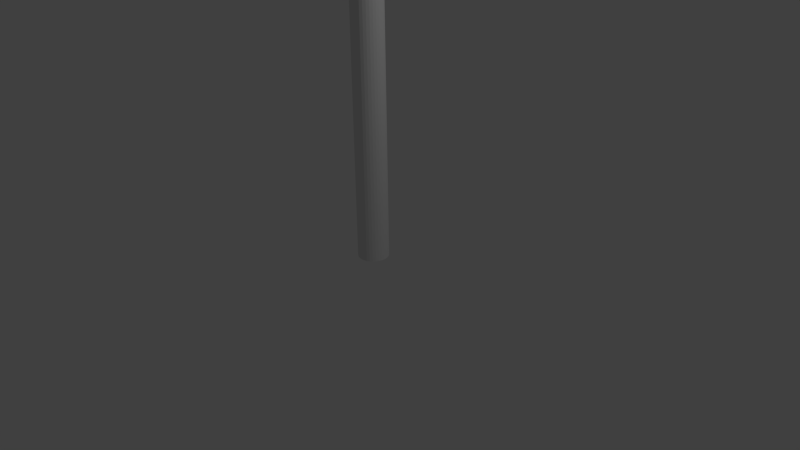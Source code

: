 # Source: test.blend  (saved by Blender 2.69.0; exported with 4.5.12 LTS)
import bpy
from mathutils import Matrix  # noqa: F401  (used for matrix-valued properties, if any)

bpy.ops.wm.read_factory_settings(use_empty=True)
scene = bpy.context.scene
scene.name = 'Scene'

# ---- collections
col_collection_1 = bpy.data.collections.new('Collection 1'); scene.collection.children.link(col_collection_1)

# ---- world
world_world = bpy.data.worlds.new('World'); scene.world = world_world
world_world.color = (0.05088, 0.05088, 0.05088)
world_world.use_sun_shadow = False
world_world.sun_shadow_jitter_overblur = 0.0
world_world.cycles.sampling_method = 'MANUAL'
world_world.cycles.sample_map_resolution = 256

# ---- cameras
cam_camera = bpy.data.cameras.new('Camera')
cam_camera.clip_end = 100.0
cam_camera.lens = 35.0
cam_camera.sensor_width = 32.0
cam_camera.sensor_height = 18.0
cam_camera.ortho_scale = 7.314
cam_camera.dof.focus_distance = 0.0
cam_camera.dof.aperture_fstop = 128.0

# ---- lights
light_lamp = bpy.data.lights.new('Lamp', 'POINT')
light_lamp.transmission_factor = 0.0
light_lamp.cutoff_distance = 30.0
light_lamp.energy = 100.0
light_lamp.shadow_buffer_clip_start = 1.001
light_lamp.shadow_soft_size = 0.1
light_lamp.shadow_maximum_resolution = 0.006
light_lamp.use_absolute_resolution = True
light_lamp.cycles.use_multiple_importance_sampling = False

# ---- meshes
me_cylinder = bpy.data.meshes.new('Cylinder')
me_cylinder.from_pydata([(4.284e-08, 0.2, 0.0), (4.284e-08, 0.2, 6.0), (0.03902, 0.1962, 0.0), (0.03902, 0.1962, 6.0), (0.07654, 0.1848, 0.0), (0.07654, 0.1848, 6.0), (0.1111, 0.1663, 0.0), (0.1111, 0.1663, 6.0), (0.1414, 0.1414, 0.0), (0.1414, 0.1414, 6.0), (0.1663, 0.1111, 0.0), (0.1663, 0.1111, 6.0), (0.1848, 0.07654, 0.0), (0.1848, 0.07654, 6.0), (0.1962, 0.03902, 0.0), (0.1962, 0.03902, 6.0), (0.2, 2.699e-07, 0.0), (0.2, 2.699e-07, 6.0), (0.1962, -0.03902, 0.0), (0.1962, -0.03902, 6.0), (0.1848, -0.07654, 0.0), (0.1848, -0.07654, 6.0), (0.1663, -0.1111, 0.0), (0.1663, -0.1111, 6.0), (0.1414, -0.1414, 0.0), (0.1414, -0.1414, 6.0), (0.1111, -0.1663, 0.0), (0.1111, -0.1663, 6.0), (0.07654, -0.1848, 0.0), (0.07654, -0.1848, 6.0), (0.03902, -0.1962, 0.0), (0.03902, -0.1962, 6.0), (-2.233e-08, -0.2, 0.0), (-2.233e-08, -0.2, 6.0), (-0.03902, -0.1962, 0.0), (-0.03902, -0.1962, 6.0), (-0.07654, -0.1848, 0.0), (-0.07654, -0.1848, 6.0), (-0.1111, -0.1663, 0.0), (-0.1111, -0.1663, 6.0), (-0.1414, -0.1414, 0.0), (-0.1414, -0.1414, 6.0), (-0.1663, -0.1111, 0.0), (-0.1663, -0.1111, 6.0), (-0.1848, -0.07654, 0.0), (-0.1848, -0.07654, 6.0), (-0.1962, -0.03902, 0.0), (-0.1962, -0.03902, 6.0), (-0.2, 4.479e-07, 0.0), (-0.2, 4.479e-07, 6.0), (-0.1962, 0.03902, 0.0), (-0.1962, 0.03902, 6.0), (-0.1848, 0.07654, 0.0), (-0.1848, 0.07654, 6.0), (-0.1663, 0.1111, 0.0), (-0.1663, 0.1111, 6.0), (-0.1414, 0.1414, 0.0), (-0.1414, 0.1414, 6.0), (-0.1111, 0.1663, 0.0), (-0.1111, 0.1663, 6.0), (-0.07654, 0.1848, 0.0), (-0.07654, 0.1848, 6.0), (-0.03902, 0.1962, 0.0), (-0.03902, 0.1962, 6.0), (4.284e-08, 0.2, 1.0), (4.284e-08, 0.2, 2.0), (4.284e-08, 0.2, 3.0), (4.284e-08, 0.2, 4.0), (4.284e-08, 0.2, 5.0), (0.03902, 0.1962, 5.0), (0.03902, 0.1962, 4.0), (0.03902, 0.1962, 3.0), (0.03902, 0.1962, 2.0), (0.03902, 0.1962, 1.0), (0.07654, 0.1848, 5.0), (0.07654, 0.1848, 4.0), (0.07654, 0.1848, 3.0), (0.07654, 0.1848, 2.0), (0.07654, 0.1848, 1.0), (0.1111, 0.1663, 5.0), (0.1111, 0.1663, 4.0), (0.1111, 0.1663, 3.0), (0.1111, 0.1663, 2.0), (0.1111, 0.1663, 1.0), (0.1414, 0.1414, 5.0), (0.1414, 0.1414, 4.0), (0.1414, 0.1414, 3.0), (0.1414, 0.1414, 2.0), (0.1414, 0.1414, 1.0), (0.1663, 0.1111, 5.0), (0.1663, 0.1111, 4.0), (0.1663, 0.1111, 3.0), (0.1663, 0.1111, 2.0), (0.1663, 0.1111, 1.0), (0.1848, 0.07654, 5.0), (0.1848, 0.07654, 4.0), (0.1848, 0.07654, 3.0), (0.1848, 0.07654, 2.0), (0.1848, 0.07654, 1.0), (0.1962, 0.03902, 5.0), (0.1962, 0.03902, 4.0), (0.1962, 0.03902, 3.0), (0.1962, 0.03902, 2.0), (0.1962, 0.03902, 1.0), (0.2, 2.699e-07, 5.0), (0.2, 2.699e-07, 4.0), (0.2, 2.699e-07, 3.0), (0.2, 2.699e-07, 2.0), (0.2, 2.699e-07, 1.0), (0.1962, -0.03902, 5.0), (0.1962, -0.03902, 4.0), (0.1962, -0.03902, 3.0), (0.1962, -0.03902, 2.0), (0.1962, -0.03902, 1.0), (0.1848, -0.07654, 5.0), (0.1848, -0.07654, 4.0), (0.1848, -0.07654, 3.0), (0.1848, -0.07654, 2.0), (0.1848, -0.07654, 1.0), (0.1663, -0.1111, 5.0), (0.1663, -0.1111, 4.0), (0.1663, -0.1111, 3.0), (0.1663, -0.1111, 2.0), (0.1663, -0.1111, 1.0), (0.1414, -0.1414, 5.0), (0.1414, -0.1414, 4.0), (0.1414, -0.1414, 3.0), (0.1414, -0.1414, 2.0), (0.1414, -0.1414, 1.0), (0.1111, -0.1663, 5.0), (0.1111, -0.1663, 4.0), (0.1111, -0.1663, 3.0), (0.1111, -0.1663, 2.0), (0.1111, -0.1663, 1.0), (0.07654, -0.1848, 5.0), (0.07654, -0.1848, 4.0), (0.07654, -0.1848, 3.0), (0.07654, -0.1848, 2.0), (0.07654, -0.1848, 1.0), (0.03902, -0.1962, 5.0), (0.03902, -0.1962, 4.0), (0.03902, -0.1962, 3.0), (0.03902, -0.1962, 2.0), (0.03902, -0.1962, 1.0), (-2.233e-08, -0.2, 5.0), (-2.233e-08, -0.2, 4.0), (-2.233e-08, -0.2, 3.0), (-2.233e-08, -0.2, 2.0), (-2.233e-08, -0.2, 1.0), (-0.03902, -0.1962, 5.0), (-0.03902, -0.1962, 4.0), (-0.03902, -0.1962, 3.0), (-0.03902, -0.1962, 2.0), (-0.03902, -0.1962, 1.0), (-0.07654, -0.1848, 5.0), (-0.07654, -0.1848, 4.0), (-0.07654, -0.1848, 3.0), (-0.07654, -0.1848, 2.0), (-0.07654, -0.1848, 1.0), (-0.1111, -0.1663, 5.0), (-0.1111, -0.1663, 4.0), (-0.1111, -0.1663, 3.0), (-0.1111, -0.1663, 2.0), (-0.1111, -0.1663, 1.0), (-0.1414, -0.1414, 5.0), (-0.1414, -0.1414, 4.0), (-0.1414, -0.1414, 3.0), (-0.1414, -0.1414, 2.0), (-0.1414, -0.1414, 1.0), (-0.1663, -0.1111, 5.0), (-0.1663, -0.1111, 4.0), (-0.1663, -0.1111, 3.0), (-0.1663, -0.1111, 2.0), (-0.1663, -0.1111, 1.0), (-0.1848, -0.07654, 5.0), (-0.1848, -0.07654, 4.0), (-0.1848, -0.07654, 3.0), (-0.1848, -0.07654, 2.0), (-0.1848, -0.07654, 1.0), (-0.1962, -0.03902, 5.0), (-0.1962, -0.03902, 4.0), (-0.1962, -0.03902, 3.0), (-0.1962, -0.03902, 2.0), (-0.1962, -0.03902, 1.0), (-0.2, 4.479e-07, 5.0), (-0.2, 4.479e-07, 4.0), (-0.2, 4.479e-07, 3.0), (-0.2, 4.479e-07, 2.0), (-0.2, 4.479e-07, 1.0), (-0.1962, 0.03902, 5.0), (-0.1962, 0.03902, 4.0), (-0.1962, 0.03902, 3.0), (-0.1962, 0.03902, 2.0), (-0.1962, 0.03902, 1.0), (-0.1848, 0.07654, 5.0), (-0.1848, 0.07654, 4.0), (-0.1848, 0.07654, 3.0), (-0.1848, 0.07654, 2.0), (-0.1848, 0.07654, 1.0), (-0.1663, 0.1111, 5.0), (-0.1663, 0.1111, 4.0), (-0.1663, 0.1111, 3.0), (-0.1663, 0.1111, 2.0), (-0.1663, 0.1111, 1.0), (-0.1414, 0.1414, 5.0), (-0.1414, 0.1414, 4.0), (-0.1414, 0.1414, 3.0), (-0.1414, 0.1414, 2.0), (-0.1414, 0.1414, 1.0), (-0.1111, 0.1663, 5.0), (-0.1111, 0.1663, 4.0), (-0.1111, 0.1663, 3.0), (-0.1111, 0.1663, 2.0), (-0.1111, 0.1663, 1.0), (-0.07654, 0.1848, 5.0), (-0.07654, 0.1848, 4.0), (-0.07654, 0.1848, 3.0), (-0.07654, 0.1848, 2.0), (-0.07654, 0.1848, 1.0), (-0.03902, 0.1962, 5.0), (-0.03902, 0.1962, 4.0), (-0.03902, 0.1962, 3.0), (-0.03902, 0.1962, 2.0), (-0.03902, 0.1962, 1.0)], [], [(68, 1, 3, 69), (69, 3, 5, 74), (74, 5, 7, 79), (79, 7, 9, 84), (84, 9, 11, 89), (89, 11, 13, 94), (94, 13, 15, 99), (99, 15, 17, 104), (104, 17, 19, 109), (109, 19, 21, 114), (114, 21, 23, 119), (119, 23, 25, 124), (124, 25, 27, 129), (129, 27, 29, 134), (134, 29, 31, 139), (139, 31, 33, 144), (144, 33, 35, 149), (149, 35, 37, 154), (154, 37, 39, 159), (159, 39, 41, 164), (164, 41, 43, 169), (169, 43, 45, 174), (174, 45, 47, 179), (179, 47, 49, 184), (184, 49, 51, 189), (189, 51, 53, 194), (194, 53, 55, 199), (199, 55, 57, 204), (204, 57, 59, 209), (209, 59, 61, 214), (3, 1, 63, 61, 59, 57, 55, 53, 51, 49, 47, 45, 43, 41, 39, 37, 35, 33, 31, 29, 27, 25, 23, 21, 19, 17, 15, 13, 11, 9, 7, 5), (219, 63, 1, 68), (214, 61, 63, 219), (0, 2, 4, 6, 8, 10, 12, 14, 16, 18, 20, 22, 24, 26, 28, 30, 32, 34, 36, 38, 40, 42, 44, 46, 48, 50, 52, 54, 56, 58, 60, 62), (0, 64, 73, 2), (64, 65, 72, 73), (65, 66, 71, 72), (66, 67, 70, 71), (67, 68, 69, 70), (2, 73, 78, 4), (73, 72, 77, 78), (72, 71, 76, 77), (71, 70, 75, 76), (70, 69, 74, 75), (4, 78, 83, 6), (78, 77, 82, 83), (77, 76, 81, 82), (76, 75, 80, 81), (75, 74, 79, 80), (6, 83, 88, 8), (83, 82, 87, 88), (82, 81, 86, 87), (81, 80, 85, 86), (80, 79, 84, 85), (8, 88, 93, 10), (88, 87, 92, 93), (87, 86, 91, 92), (86, 85, 90, 91), (85, 84, 89, 90), (10, 93, 98, 12), (93, 92, 97, 98), (92, 91, 96, 97), (91, 90, 95, 96), (90, 89, 94, 95), (12, 98, 103, 14), (98, 97, 102, 103), (97, 96, 101, 102), (96, 95, 100, 101), (95, 94, 99, 100), (14, 103, 108, 16), (103, 102, 107, 108), (102, 101, 106, 107), (101, 100, 105, 106), (100, 99, 104, 105), (16, 108, 113, 18), (108, 107, 112, 113), (107, 106, 111, 112), (106, 105, 110, 111), (105, 104, 109, 110), (18, 113, 118, 20), (113, 112, 117, 118), (112, 111, 116, 117), (111, 110, 115, 116), (110, 109, 114, 115), (20, 118, 123, 22), (118, 117, 122, 123), (117, 116, 121, 122), (116, 115, 120, 121), (115, 114, 119, 120), (22, 123, 128, 24), (123, 122, 127, 128), (122, 121, 126, 127), (121, 120, 125, 126), (120, 119, 124, 125), (24, 128, 133, 26), (128, 127, 132, 133), (127, 126, 131, 132), (126, 125, 130, 131), (125, 124, 129, 130), (26, 133, 138, 28), (133, 132, 137, 138), (132, 131, 136, 137), (131, 130, 135, 136), (130, 129, 134, 135), (28, 138, 143, 30), (138, 137, 142, 143), (137, 136, 141, 142), (136, 135, 140, 141), (135, 134, 139, 140), (30, 143, 148, 32), (143, 142, 147, 148), (142, 141, 146, 147), (141, 140, 145, 146), (140, 139, 144, 145), (32, 148, 153, 34), (148, 147, 152, 153), (147, 146, 151, 152), (146, 145, 150, 151), (145, 144, 149, 150), (34, 153, 158, 36), (153, 152, 157, 158), (152, 151, 156, 157), (151, 150, 155, 156), (150, 149, 154, 155), (36, 158, 163, 38), (158, 157, 162, 163), (157, 156, 161, 162), (156, 155, 160, 161), (155, 154, 159, 160), (38, 163, 168, 40), (163, 162, 167, 168), (162, 161, 166, 167), (161, 160, 165, 166), (160, 159, 164, 165), (40, 168, 173, 42), (168, 167, 172, 173), (167, 166, 171, 172), (166, 165, 170, 171), (165, 164, 169, 170), (42, 173, 178, 44), (173, 172, 177, 178), (172, 171, 176, 177), (171, 170, 175, 176), (170, 169, 174, 175), (44, 178, 183, 46), (178, 177, 182, 183), (177, 176, 181, 182), (176, 175, 180, 181), (175, 174, 179, 180), (46, 183, 188, 48), (183, 182, 187, 188), (182, 181, 186, 187), (181, 180, 185, 186), (180, 179, 184, 185), (48, 188, 193, 50), (188, 187, 192, 193), (187, 186, 191, 192), (186, 185, 190, 191), (185, 184, 189, 190), (50, 193, 198, 52), (193, 192, 197, 198), (192, 191, 196, 197), (191, 190, 195, 196), (190, 189, 194, 195), (52, 198, 203, 54), (198, 197, 202, 203), (197, 196, 201, 202), (196, 195, 200, 201), (195, 194, 199, 200), (54, 203, 208, 56), (203, 202, 207, 208), (202, 201, 206, 207), (201, 200, 205, 206), (200, 199, 204, 205), (56, 208, 213, 58), (208, 207, 212, 213), (207, 206, 211, 212), (206, 205, 210, 211), (205, 204, 209, 210), (58, 213, 218, 60), (213, 212, 217, 218), (212, 211, 216, 217), (211, 210, 215, 216), (210, 209, 214, 215), (62, 223, 64, 0), (223, 222, 65, 64), (222, 221, 66, 65), (221, 220, 67, 66), (220, 219, 68, 67), (60, 218, 223, 62), (218, 217, 222, 223), (217, 216, 221, 222), (216, 215, 220, 221), (215, 214, 219, 220)])
_uv = me_cylinder.uv_layers.new(name='UVMap')
_uv.uv.foreach_set('vector', [0.1244, 0.8331, 0.1243, 0.9999, 0.1178, 0.9999, 0.1178, 0.8331, 0.1178, 0.8331, 0.1178, 0.9999, 0.1112, 0.9999, 0.1113, 0.8331, 0.1113, 0.8331, 0.1112, 0.9999, 0.1047, 0.9999, 0.1047, 0.8331, 0.1047, 0.8331, 0.1047, 0.9999, 0.09817, 0.9999, 0.09819, 0.8331, 0.09819, 0.8331, 0.09817, 0.9999, 0.09163, 0.9999, 0.09166, 0.8331, 0.09166, 0.8331, 0.09163, 0.9999, 0.08508, 0.9999, 0.08512, 0.8331, 0.08512, 0.8331, 0.08508, 0.9999, 0.07854, 0.9999, 0.07858, 0.8331, 0.07858, 0.8331, 0.07854, 0.9999, 0.072, 0.9999, 0.07204, 0.8331, 0.07204, 0.8331, 0.072, 0.9999, 0.06546, 0.9999, 0.0655, 0.8331, 0.0655, 0.8331, 0.06546, 0.9999, 0.05892, 0.9999, 0.05896, 0.8331, 0.05896, 0.8331, 0.05892, 0.9999, 0.05238, 0.9999, 0.05242, 0.8331, 0.05242, 0.8331, 0.05238, 0.9999, 0.04584, 0.9999, 0.04588, 0.8331, 0.04588, 0.8331, 0.04584, 0.9999, 0.0393, 0.9999, 0.03934, 0.8331, 0.03934, 0.8331, 0.0393, 0.9999, 0.03276, 0.9999, 0.03281, 0.8331, 0.03281, 0.8331, 0.03276, 0.9999, 0.02622, 0.9999, 0.02627, 0.8331, 0.02627, 0.8331, 0.02622, 0.9999, 0.01968, 0.9999, 0.01973, 0.8331, 0.01973, 0.8331, 0.01968, 0.9999, 0.01314, 0.9999, 0.01319, 0.8331, 0.01319, 0.8331, 0.01314, 0.9999, 0.006599, 0.9999, 0.006651, 0.8331, 0.006651, 0.8331, 0.006599, 0.9999, 5.901e-05, 0.9999, 0.0001119, 0.8331, 0.2094, 0.8331, 0.2094, 0.9999, 0.2028, 0.9999, 0.2028, 0.8331, 0.2028, 0.8331, 0.2028, 0.9999, 0.1963, 0.9999, 0.1963, 0.8331, 0.1963, 0.8331, 0.1963, 0.9999, 0.1897, 0.9999, 0.1897, 0.8331, 0.1897, 0.8331, 0.1897, 0.9999, 0.1832, 0.9999, 0.1832, 0.8331, 0.1832, 0.8331, 0.1832, 0.9999, 0.1767, 0.9999, 0.1767, 0.8331, 0.1767, 0.8331, 0.1767, 0.9999, 0.1701, 0.9999, 0.1701, 0.8331, 0.1701, 0.8331, 0.1701, 0.9999, 0.1636, 0.9999, 0.1636, 0.8331, 0.1636, 0.8331, 0.1636, 0.9999, 0.157, 0.9999, 0.157, 0.8331, 0.157, 0.8331, 0.157, 0.9999, 0.1505, 0.9999, 0.1505, 0.8331, 0.1505, 0.8331, 0.1505, 0.9999, 0.144, 0.9999, 0.144, 0.8331, 0.144, 0.8331, 0.144, 0.9999, 0.1374, 0.9999, 0.1374, 0.8331, 0.2638, 0.07392, 0.2684, 0.07854, 0.272, 0.08397, 0.2745, 0.09001, 0.2758, 0.09641, 0.2758, 0.1029, 0.2745, 0.1094, 0.272, 0.1154, 0.2684, 0.1208, 0.2638, 0.1254, 0.2584, 0.1291, 0.2523, 0.1316, 0.2459, 0.1328, 0.2394, 0.1328, 0.233, 0.1316, 0.2269, 0.1291, 0.2215, 0.1254, 0.2169, 0.1208, 0.2133, 0.1154, 0.2108, 0.1094, 0.2095, 0.1029, 0.2095, 0.09641, 0.2108, 0.09001, 0.2133, 0.08397, 0.2169, 0.07854, 0.2215, 0.07392, 0.2269, 0.07029, 0.233, 0.06779, 0.2394, 0.06651, 0.2459, 0.06651, 0.2523, 0.06779, 0.2584, 0.07029, 0.1309, 0.8331, 0.1309, 0.9999, 0.1243, 0.9999, 0.1244, 0.8331, 0.1374, 0.8331, 0.1374, 0.9999, 0.1309, 0.9999, 0.1309, 0.8331, 0.272, 0.04894, 0.2684, 0.05437, 0.2638, 0.05899, 0.2584, 0.06262, 0.2523, 0.06512, 0.2459, 0.06639, 0.2394, 0.06639, 0.233, 0.06512, 0.2269, 0.06262, 0.2215, 0.05899, 0.2169, 0.05437, 0.2133, 0.04894, 0.2108, 0.0429, 0.2095, 0.03649, 0.2095, 0.02996, 0.2108, 0.02355, 0.2133, 0.01752, 0.2169, 0.01208, 0.2215, 0.007464, 0.2269, 0.003834, 0.233, 0.001334, 0.2394, 5.901e-05, 0.2459, 5.901e-05, 0.2523, 0.001334, 0.2584, 0.003834, 0.2638, 0.007464, 0.2684, 0.01208, 0.272, 0.01752, 0.2745, 0.02355, 0.2758, 0.02996, 0.2758, 0.03649, 0.2745, 0.0429, 0.1242, 7.624e-05, 0.1242, 0.1666, 0.1177, 0.1666, 0.1177, 7.739e-05, 0.1242, 0.1666, 0.1243, 0.3331, 0.1177, 0.3331, 0.1177, 0.1666, 0.1243, 0.3331, 0.1243, 0.4997, 0.1178, 0.4997, 0.1177, 0.3331, 0.1243, 0.4997, 0.1243, 0.6664, 0.1178, 0.6664, 0.1178, 0.4997, 0.1243, 0.6664, 0.1244, 0.8331, 0.1178, 0.8331, 0.1178, 0.6664, 0.1177, 7.739e-05, 0.1177, 0.1666, 0.1112, 0.1666, 0.1111, 7.851e-05, 0.1177, 0.1666, 0.1177, 0.3331, 0.1112, 0.3331, 0.1112, 0.1666, 0.1177, 0.3331, 0.1178, 0.4997, 0.1112, 0.4997, 0.1112, 0.3331, 0.1178, 0.4997, 0.1178, 0.6664, 0.1113, 0.6664, 0.1112, 0.4997, 0.1178, 0.6664, 0.1178, 0.8331, 0.1113, 0.8331, 0.1113, 0.6664, 0.1111, 7.851e-05, 0.1112, 0.1666, 0.1046, 0.1666, 0.1046, 7.962e-05, 0.1112, 0.1666, 0.1112, 0.3331, 0.1047, 0.3331, 0.1046, 0.1666, 0.1112, 0.3331, 0.1112, 0.4997, 0.1047, 0.4997, 0.1047, 0.3331, 0.1112, 0.4997, 0.1113, 0.6664, 0.1047, 0.6664, 0.1047, 0.4997, 0.1113, 0.6664, 0.1113, 0.8331, 0.1047, 0.8331, 0.1047, 0.6664, 0.1046, 7.962e-05, 0.1046, 0.1666, 0.09811, 0.1666, 0.09807, 8.069e-05, 0.1046, 0.1666, 0.1047, 0.3331, 0.09814, 0.3331, 0.09811, 0.1666, 0.1047, 0.3331, 0.1047, 0.4997, 0.09818, 0.4997, 0.09814, 0.3331, 0.1047, 0.4997, 0.1047, 0.6664, 0.0982, 0.6664, 0.09818, 0.4997, 0.1047, 0.6664, 0.1047, 0.8331, 0.09819, 0.8331, 0.0982, 0.6664, 0.09807, 8.069e-05, 0.09811, 0.1666, 0.09158, 0.1666, 0.09154, 8.177e-05, 0.09811, 0.1666, 0.09814, 0.3331, 0.09161, 0.3331, 0.09158, 0.1666, 0.09814, 0.3331, 0.09818, 0.4997, 0.09164, 0.4997, 0.09161, 0.3331, 0.09818, 0.4997, 0.0982, 0.6664, 0.09166, 0.6664, 0.09164, 0.4997, 0.0982, 0.6664, 0.09819, 0.8331, 0.09166, 0.8331, 0.09166, 0.6664, 0.09154, 8.177e-05, 0.09158, 0.1666, 0.08505, 0.1666, 0.08502, 8.284e-05, 0.09158, 0.1666, 0.09161, 0.3331, 0.08508, 0.3331, 0.08505, 0.1666, 0.09161, 0.3331, 0.09164, 0.4997, 0.08511, 0.4997, 0.08508, 0.3331, 0.09164, 0.4997, 0.09166, 0.6664, 0.08512, 0.6664, 0.08511, 0.4997, 0.09166, 0.6664, 0.09166, 0.8331, 0.08512, 0.8331, 0.08512, 0.6664, 0.08502, 8.284e-05, 0.08505, 0.1666, 0.07852, 0.1666, 0.07849, 8.388e-05, 0.08505, 0.1666, 0.08508, 0.3331, 0.07855, 0.3331, 0.07852, 0.1666, 0.08508, 0.3331, 0.08511, 0.4997, 0.07858, 0.4997, 0.07855, 0.3331, 0.08511, 0.4997, 0.08512, 0.6664, 0.07859, 0.6664, 0.07858, 0.4997, 0.08512, 0.6664, 0.08512, 0.8331, 0.07858, 0.8331, 0.07859, 0.6664, 0.07849, 8.388e-05, 0.07852, 0.1666, 0.07199, 0.1666, 0.07196, 8.491e-05, 0.07852, 0.1666, 0.07855, 0.3331, 0.07202, 0.3331, 0.07199, 0.1666, 0.07855, 0.3331, 0.07858, 0.4997, 0.07205, 0.4997, 0.07202, 0.3331, 0.07858, 0.4997, 0.07859, 0.6664, 0.07205, 0.6664, 0.07205, 0.4997, 0.07859, 0.6664, 0.07858, 0.8331, 0.07204, 0.8331, 0.07205, 0.6664, 0.07196, 8.491e-05, 0.07199, 0.1666, 0.06546, 0.1666, 0.06543, 8.59e-05, 0.07199, 0.1666, 0.07202, 0.3331, 0.06549, 0.3331, 0.06546, 0.1666, 0.07202, 0.3331, 0.07205, 0.4997, 0.06551, 0.4997, 0.06549, 0.3331, 0.07205, 0.4997, 0.07205, 0.6664, 0.06552, 0.6664, 0.06551, 0.4997, 0.07205, 0.6664, 0.07204, 0.8331, 0.0655, 0.8331, 0.06552, 0.6664, 0.06543, 8.59e-05, 0.06546, 0.1666, 0.05894, 0.1666, 0.05891, 8.69e-05, 0.06546, 0.1666, 0.06549, 0.3331, 0.05896, 0.3331, 0.05894, 0.1666, 0.06549, 0.3331, 0.06551, 0.4997, 0.05898, 0.4997, 0.05896, 0.3331, 0.06551, 0.4997, 0.06552, 0.6664, 0.05898, 0.6664, 0.05898, 0.4997, 0.06552, 0.6664, 0.0655, 0.8331, 0.05896, 0.8331, 0.05898, 0.6664, 0.05891, 8.69e-05, 0.05894, 0.1666, 0.05241, 0.1666, 0.05238, 8.789e-05, 0.05894, 0.1666, 0.05896, 0.3331, 0.05243, 0.3331, 0.05241, 0.1666, 0.05896, 0.3331, 0.05898, 0.4997, 0.05245, 0.4997, 0.05243, 0.3331, 0.05898, 0.4997, 0.05898, 0.6664, 0.05244, 0.6664, 0.05245, 0.4997, 0.05898, 0.6664, 0.05896, 0.8331, 0.05242, 0.8331, 0.05244, 0.6664, 0.05238, 8.789e-05, 0.05241, 0.1666, 0.04588, 0.1666, 0.04585, 8.885e-05, 0.05241, 0.1666, 0.05243, 0.3331, 0.0459, 0.3331, 0.04588, 0.1666, 0.05243, 0.3331, 0.05245, 0.4997, 0.04591, 0.4997, 0.0459, 0.3331, 0.05245, 0.4997, 0.05244, 0.6664, 0.04591, 0.6664, 0.04591, 0.4997, 0.05244, 0.6664, 0.05242, 0.8331, 0.04588, 0.8331, 0.04591, 0.6664, 0.04585, 8.885e-05, 0.04588, 0.1666, 0.03935, 0.1666, 0.03932, 8.984e-05, 0.04588, 0.1666, 0.0459, 0.3331, 0.03937, 0.3331, 0.03935, 0.1666, 0.0459, 0.3331, 0.04591, 0.4997, 0.03938, 0.4997, 0.03937, 0.3331, 0.04591, 0.4997, 0.04591, 0.6664, 0.03937, 0.6664, 0.03938, 0.4997, 0.04591, 0.6664, 0.04588, 0.8331, 0.03934, 0.8331, 0.03937, 0.6664, 0.03932, 8.984e-05, 0.03935, 0.1666, 0.03282, 0.1666, 0.0328, 9.08e-05, 0.03935, 0.1666, 0.03937, 0.3331, 0.03284, 0.3331, 0.03282, 0.1666, 0.03937, 0.3331, 0.03938, 0.4997, 0.03285, 0.4997, 0.03284, 0.3331, 0.03938, 0.4997, 0.03937, 0.6664, 0.03284, 0.6664, 0.03285, 0.4997, 0.03937, 0.6664, 0.03934, 0.8331, 0.03281, 0.8331, 0.03284, 0.6664, 0.0328, 9.08e-05, 0.03282, 0.1666, 0.0263, 0.1666, 0.02627, 9.175e-05, 0.03282, 0.1666, 0.03284, 0.3331, 0.02631, 0.3331, 0.0263, 0.1666, 0.03284, 0.3331, 0.03285, 0.4997, 0.02632, 0.4997, 0.02631, 0.3331, 0.03285, 0.4997, 0.03284, 0.6664, 0.0263, 0.6664, 0.02632, 0.4997, 0.03284, 0.6664, 0.03281, 0.8331, 0.02627, 0.8331, 0.0263, 0.6664, 0.02627, 9.175e-05, 0.0263, 0.1666, 0.01977, 0.1666, 0.01974, 9.271e-05, 0.0263, 0.1666, 0.02631, 0.3331, 0.01978, 0.3331, 0.01977, 0.1666, 0.02631, 0.3331, 0.02632, 0.4997, 0.01978, 0.4997, 0.01978, 0.3331, 0.02632, 0.4997, 0.0263, 0.6664, 0.01976, 0.6663, 0.01978, 0.4997, 0.0263, 0.6664, 0.02627, 0.8331, 0.01973, 0.8331, 0.01976, 0.6663, 0.01974, 9.271e-05, 0.01977, 0.1666, 0.01324, 0.1666, 0.01321, 9.366e-05, 0.01977, 0.1666, 0.01978, 0.3331, 0.01325, 0.3331, 0.01324, 0.1666, 0.01978, 0.3331, 0.01978, 0.4997, 0.01325, 0.4997, 0.01325, 0.3331, 0.01978, 0.4997, 0.01976, 0.6663, 0.01323, 0.6663, 0.01325, 0.4997, 0.01976, 0.6663, 0.01973, 0.8331, 0.01319, 0.8331, 0.01323, 0.6663, 0.01321, 9.366e-05, 0.01324, 0.1666, 0.00671, 0.1666, 0.006685, 9.462e-05, 0.01324, 0.1666, 0.01325, 0.3331, 0.006723, 0.3331, 0.00671, 0.1666, 0.01325, 0.3331, 0.01325, 0.4997, 0.006718, 0.4997, 0.006723, 0.3331, 0.01325, 0.4997, 0.01323, 0.6663, 0.006693, 0.6663, 0.006718, 0.4997, 0.01323, 0.6663, 0.01319, 0.8331, 0.006651, 0.8331, 0.006693, 0.6663, 0.006685, 9.462e-05, 0.00671, 0.1666, 0.0001819, 0.1666, 0.0001576, 9.557e-05, 0.00671, 0.1666, 0.006723, 0.3331, 0.0001932, 0.3331, 0.0001819, 0.1666, 0.006723, 0.3331, 0.006718, 0.4997, 0.0001856, 0.4997, 0.0001932, 0.3331, 0.006718, 0.4997, 0.006693, 0.6663, 0.0001576, 0.6663, 0.0001856, 0.4997, 0.006693, 0.6663, 0.006651, 0.8331, 0.0001119, 0.8331, 0.0001576, 0.6663, 0.209, 5.901e-05, 0.2091, 0.1665, 0.2026, 0.1665, 0.2025, 6.049e-05, 0.2091, 0.1665, 0.2092, 0.3331, 0.2026, 0.3331, 0.2026, 0.1665, 0.2092, 0.3331, 0.2092, 0.4997, 0.2027, 0.4997, 0.2026, 0.3331, 0.2092, 0.4997, 0.2093, 0.6663, 0.2028, 0.6663, 0.2027, 0.4997, 0.2093, 0.6663, 0.2094, 0.8331, 0.2028, 0.8331, 0.2028, 0.6663, 0.2025, 6.049e-05, 0.2026, 0.1665, 0.196, 0.1665, 0.196, 6.196e-05, 0.2026, 0.1665, 0.2026, 0.3331, 0.1961, 0.3331, 0.196, 0.1665, 0.2026, 0.3331, 0.2027, 0.4997, 0.1962, 0.4997, 0.1961, 0.3331, 0.2027, 0.4997, 0.2028, 0.6663, 0.1962, 0.6663, 0.1962, 0.4997, 0.2028, 0.6663, 0.2028, 0.8331, 0.1963, 0.8331, 0.1962, 0.6663, 0.196, 6.196e-05, 0.196, 0.1665, 0.1895, 0.1665, 0.1895, 6.339e-05, 0.196, 0.1665, 0.1961, 0.3331, 0.1896, 0.3331, 0.1895, 0.1665, 0.1961, 0.3331, 0.1962, 0.4997, 0.1896, 0.4997, 0.1896, 0.3331, 0.1962, 0.4997, 0.1962, 0.6663, 0.1897, 0.6663, 0.1896, 0.4997, 0.1962, 0.6663, 0.1963, 0.8331, 0.1897, 0.8331, 0.1897, 0.6663, 0.1895, 6.339e-05, 0.1895, 0.1665, 0.183, 0.1665, 0.1829, 6.478e-05, 0.1895, 0.1665, 0.1896, 0.3331, 0.183, 0.3331, 0.183, 0.1665, 0.1896, 0.3331, 0.1896, 0.4997, 0.1831, 0.4997, 0.183, 0.3331, 0.1896, 0.4997, 0.1897, 0.6663, 0.1832, 0.6663, 0.1831, 0.4997, 0.1897, 0.6663, 0.1897, 0.8331, 0.1832, 0.8331, 0.1832, 0.6663, 0.1829, 6.478e-05, 0.183, 0.1665, 0.1764, 0.1666, 0.1764, 6.613e-05, 0.183, 0.1665, 0.183, 0.3331, 0.1765, 0.3331, 0.1764, 0.1666, 0.183, 0.3331, 0.1831, 0.4997, 0.1766, 0.4997, 0.1765, 0.3331, 0.1831, 0.4997, 0.1832, 0.6663, 0.1766, 0.6663, 0.1766, 0.4997, 0.1832, 0.6663, 0.1832, 0.8331, 0.1767, 0.8331, 0.1766, 0.6663, 0.1764, 6.613e-05, 0.1764, 0.1666, 0.1699, 0.1666, 0.1699, 6.749e-05, 0.1764, 0.1666, 0.1765, 0.3331, 0.17, 0.3331, 0.1699, 0.1666, 0.1765, 0.3331, 0.1766, 0.4997, 0.17, 0.4997, 0.17, 0.3331, 0.1766, 0.4997, 0.1766, 0.6663, 0.1701, 0.6663, 0.17, 0.4997, 0.1766, 0.6663, 0.1767, 0.8331, 0.1701, 0.8331, 0.1701, 0.6663, 0.1699, 6.749e-05, 0.1699, 0.1666, 0.1634, 0.1666, 0.1633, 6.88e-05, 0.1699, 0.1666, 0.17, 0.3331, 0.1634, 0.3331, 0.1634, 0.1666, 0.17, 0.3331, 0.17, 0.4997, 0.1635, 0.4997, 0.1634, 0.3331, 0.17, 0.4997, 0.1701, 0.6663, 0.1636, 0.6663, 0.1635, 0.4997, 0.1701, 0.6663, 0.1701, 0.8331, 0.1636, 0.8331, 0.1636, 0.6663, 0.1633, 6.88e-05, 0.1634, 0.1666, 0.1569, 0.1666, 0.1568, 7.011e-05, 0.1634, 0.1666, 0.1634, 0.3331, 0.1569, 0.3331, 0.1569, 0.1666, 0.1634, 0.3331, 0.1635, 0.4997, 0.157, 0.4997, 0.1569, 0.3331, 0.1635, 0.4997, 0.1636, 0.6663, 0.157, 0.6663, 0.157, 0.4997, 0.1636, 0.6663, 0.1636, 0.8331, 0.157, 0.8331, 0.157, 0.6663, 0.1568, 7.011e-05, 0.1569, 0.1666, 0.1503, 0.1666, 0.1503, 7.139e-05, 0.1569, 0.1666, 0.1569, 0.3331, 0.1504, 0.3331, 0.1503, 0.1666, 0.1569, 0.3331, 0.157, 0.4997, 0.1504, 0.4997, 0.1504, 0.3331, 0.157, 0.4997, 0.157, 0.6663, 0.1505, 0.6663, 0.1504, 0.4997, 0.157, 0.6663, 0.157, 0.8331, 0.1505, 0.8331, 0.1505, 0.6663, 0.1503, 7.139e-05, 0.1503, 0.1666, 0.1438, 0.1666, 0.1438, 7.262e-05, 0.1503, 0.1666, 0.1504, 0.3331, 0.1439, 0.3331, 0.1438, 0.1666, 0.1504, 0.3331, 0.1504, 0.4997, 0.1439, 0.4997, 0.1439, 0.3331, 0.1504, 0.4997, 0.1505, 0.6663, 0.144, 0.6663, 0.1439, 0.4997, 0.1505, 0.6663, 0.1505, 0.8331, 0.144, 0.8331, 0.144, 0.6663, 0.1438, 7.262e-05, 0.1438, 0.1666, 0.1373, 0.1666, 0.1372, 7.385e-05, 0.1438, 0.1666, 0.1439, 0.3331, 0.1373, 0.3331, 0.1373, 0.1666, 0.1439, 0.3331, 0.1439, 0.4997, 0.1374, 0.4997, 0.1373, 0.3331, 0.1439, 0.4997, 0.144, 0.6663, 0.1374, 0.6663, 0.1374, 0.4997, 0.144, 0.6663, 0.144, 0.8331, 0.1374, 0.8331, 0.1374, 0.6663, 0.1307, 7.505e-05, 0.1307, 0.1666, 0.1242, 0.1666, 0.1242, 7.624e-05, 0.1307, 0.1666, 0.1308, 0.3331, 0.1243, 0.3331, 0.1242, 0.1666, 0.1308, 0.3331, 0.1308, 0.4997, 0.1243, 0.4997, 0.1243, 0.3331, 0.1308, 0.4997, 0.1309, 0.6663, 0.1243, 0.6664, 0.1243, 0.4997, 0.1309, 0.6663, 0.1309, 0.8331, 0.1244, 0.8331, 0.1243, 0.6664, 0.1372, 7.385e-05, 0.1373, 0.1666, 0.1307, 0.1666, 0.1307, 7.505e-05, 0.1373, 0.1666, 0.1373, 0.3331, 0.1308, 0.3331, 0.1307, 0.1666, 0.1373, 0.3331, 0.1374, 0.4997, 0.1308, 0.4997, 0.1308, 0.3331, 0.1374, 0.4997, 0.1374, 0.6663, 0.1309, 0.6663, 0.1308, 0.4997, 0.1374, 0.6663, 0.1374, 0.8331, 0.1309, 0.8331, 0.1309, 0.6663])
me_cylinder.use_remesh_preserve_volume = False
me_cylinder.use_remesh_preserve_attributes = False
me_cylinder.use_mirror_vertex_groups = False
me_cylinder.update()
arm_armature = bpy.data.armatures.new('Armature')  # bones are not reproduced

# ---- objects
ob_armature = bpy.data.objects.new('Armature', arm_armature)
ob_cylinder = bpy.data.objects.new('Cylinder', me_cylinder)
ob_lamp = bpy.data.objects.new('Lamp', light_lamp)
ob_camera = bpy.data.objects.new('Camera', cam_camera)

# ---- transforms, parenting, visibility, modifiers, constraints
ob_armature.location = (0.0, 0.0, 0.0)
ob_armature.lineart.crease_threshold = 0.0
ob_cylinder.parent = ob_armature
ob_cylinder.location = (0.0, 0.0, 0.0)
ob_cylinder.lineart.crease_threshold = 0.0
_vg = ob_cylinder.vertex_groups.new(name='Bone')
for _i, _w in zip([0, 2, 4, 6, 8, 10, 12, 14, 16, 18, 20, 22, 24, 26, 28, 30, 32, 34, 36, 38, 40, 42, 44, 46, 48, 50, 52, 54, 56, 58, 60, 62, 64, 73, 78, 83, 88, 93, 98, 103, 108, 113, 118, 123, 128, 133, 138, 143, 148, 153, 158, 163, 168, 173, 178, 183, 188, 193, 198, 203, 208, 213, 218, 223], [0.9887, 0.9887, 0.9887, 0.9889, 0.9891, 0.9893, 0.9894, 0.9895, 0.9895, 0.9895, 0.9894, 0.9892, 0.989, 0.9888, 0.9887, 0.9887, 0.9887, 0.9886, 0.9887, 0.9889, 0.9891, 0.9893, 0.9894, 0.9895, 0.9895, 0.9895, 0.9893, 0.9892, 0.989, 0.9888, 0.9887, 0.9887, 0.5, 0.5, 0.5, 0.5, 0.5, 0.5, 0.5, 0.5, 0.5, 0.5, 0.5, 0.5, 0.5, 0.5, 0.5, 0.5, 0.5, 0.5, 0.5, 0.5, 0.5, 0.5, 0.5, 0.5, 0.5, 0.5, 0.5, 0.5, 0.5, 0.5, 0.5, 0.5]): _vg.add([_i], _w, 'REPLACE')
_vg = ob_cylinder.vertex_groups.new(name='Bone.001')
for _i, _w in zip([64, 65, 72, 73, 77, 78, 82, 83, 87, 88, 92, 93, 97, 98, 102, 103, 107, 108, 112, 113, 117, 118, 122, 123, 127, 128, 132, 133, 137, 138, 142, 143, 147, 148, 152, 153, 157, 158, 162, 163, 167, 168, 172, 173, 177, 178, 182, 183, 187, 188, 192, 193, 197, 198, 202, 203, 207, 208, 212, 213, 217, 218, 222, 223], [0.4976, 0.4975, 0.4975, 0.4976, 0.4975, 0.4976, 0.4975, 0.4976, 0.4975, 0.4976, 0.4975, 0.4976, 0.4975, 0.4976, 0.4975, 0.4976, 0.4975, 0.4976, 0.4975, 0.4976, 0.4975, 0.4976, 0.4975, 0.4976, 0.4975, 0.4976, 0.4975, 0.4976, 0.4975, 0.4976, 0.4975, 0.4976, 0.4975, 0.4976, 0.4975, 0.4976, 0.4975, 0.4976, 0.4975, 0.4976, 0.4975, 0.4976, 0.4975, 0.4976, 0.4975, 0.4976, 0.4975, 0.4976, 0.4975, 0.4976, 0.4975, 0.4976, 0.4975, 0.4976, 0.4975, 0.4976, 0.4975, 0.4976, 0.4975, 0.4976, 0.4975, 0.4976, 0.4975, 0.4976]): _vg.add([_i], _w, 'REPLACE')
_vg = ob_cylinder.vertex_groups.new(name='Bone.002')
for _i, _w in zip([65, 66, 71, 72, 76, 77, 81, 82, 86, 87, 91, 92, 96, 97, 101, 102, 106, 107, 111, 112, 116, 117, 121, 122, 126, 127, 131, 132, 136, 137, 141, 142, 146, 147, 151, 152, 156, 157, 161, 162, 166, 167, 171, 172, 176, 177, 181, 182, 186, 187, 191, 192, 196, 197, 201, 202, 206, 207, 211, 212, 216, 217, 221, 222], [0.4975, 0.4975, 0.4975, 0.4975, 0.4975, 0.4975, 0.4975, 0.4975, 0.4975, 0.4975, 0.4975, 0.4975, 0.4975, 0.4975, 0.4975, 0.4975, 0.4975, 0.4975, 0.4975, 0.4975, 0.4975, 0.4975, 0.4975, 0.4975, 0.4975, 0.4975, 0.4975, 0.4975, 0.4975, 0.4975, 0.4975, 0.4975, 0.4975, 0.4975, 0.4975, 0.4975, 0.4975, 0.4975, 0.4975, 0.4975, 0.4975, 0.4975, 0.4975, 0.4975, 0.4975, 0.4975, 0.4975, 0.4975, 0.4975, 0.4975, 0.4975, 0.4975, 0.4975, 0.4975, 0.4975, 0.4975, 0.4975, 0.4975, 0.4975, 0.4975, 0.4975, 0.4975, 0.4975, 0.4975]): _vg.add([_i], _w, 'REPLACE')
_vg = ob_cylinder.vertex_groups.new(name='Bone.003')
for _i, _w in zip([66, 67, 70, 71, 75, 76, 80, 81, 85, 86, 90, 91, 95, 96, 100, 101, 105, 106, 110, 111, 115, 116, 120, 121, 125, 126, 130, 131, 135, 136, 140, 141, 145, 146, 150, 151, 155, 156, 160, 161, 165, 166, 170, 171, 175, 176, 180, 181, 185, 186, 190, 191, 195, 196, 200, 201, 205, 206, 210, 211, 215, 216, 220, 221], [0.4975, 0.4975, 0.4975, 0.4975, 0.4975, 0.4975, 0.4975, 0.4975, 0.4975, 0.4975, 0.4975, 0.4975, 0.4975, 0.4975, 0.4975, 0.4975, 0.4975, 0.4975, 0.4975, 0.4975, 0.4975, 0.4975, 0.4975, 0.4975, 0.4975, 0.4975, 0.4975, 0.4975, 0.4975, 0.4975, 0.4975, 0.4975, 0.4975, 0.4975, 0.4975, 0.4975, 0.4975, 0.4975, 0.4975, 0.4975, 0.4975, 0.4975, 0.4975, 0.4975, 0.4975, 0.4975, 0.4975, 0.4975, 0.4975, 0.4975, 0.4975, 0.4975, 0.4975, 0.4975, 0.4975, 0.4975, 0.4975, 0.4975, 0.4975, 0.4975, 0.4975, 0.4975, 0.4975, 0.4975]): _vg.add([_i], _w, 'REPLACE')
_vg = ob_cylinder.vertex_groups.new(name='Bone.004')
for _i, _w in zip([1, 3, 5, 7, 9, 11, 13, 15, 49, 51, 53, 55, 57, 59, 61, 63, 67, 68, 69, 70, 74, 75, 79, 80, 84, 85, 89, 90, 94, 95, 99, 100, 104, 105, 109, 110, 114, 115, 119, 120, 124, 125, 129, 130, 134, 135, 139, 140, 144, 145, 149, 150, 154, 155, 159, 160, 164, 165, 169, 170, 174, 175, 179, 180, 184, 185, 189, 190, 194, 195, 199, 200, 204, 205, 209, 210, 214, 215, 219, 220], [0.05575, 0.05476, 0.0528, 0.04971, 0.04186, 0.03202, 0.02017, 0.006288, 0.006824, 0.02063, 0.03241, 0.04218, 0.04996, 0.05289, 0.05481, 0.05577, 0.4975, 0.4978, 0.4978, 0.4975, 0.4978, 0.4975, 0.4977, 0.4975, 0.4977, 0.4975, 0.4977, 0.4975, 0.4977, 0.4975, 0.4977, 0.4975, 0.4976, 0.4975, 0.4976, 0.4975, 0.4976, 0.4975, 0.4976, 0.4975, 0.4976, 0.4975, 0.4976, 0.4975, 0.4976, 0.4975, 0.4976, 0.4975, 0.4976, 0.4975, 0.4976, 0.4975, 0.4976, 0.4975, 0.4976, 0.4975, 0.4976, 0.4975, 0.4976, 0.4975, 0.4976, 0.4975, 0.4976, 0.4975, 0.4977, 0.4975, 0.4977, 0.4975, 0.4977, 0.4975, 0.4977, 0.4975, 0.4977, 0.4975, 0.4978, 0.4975, 0.4978, 0.4975, 0.4978, 0.4975]): _vg.add([_i], _w, 'REPLACE')
_vg = ob_cylinder.vertex_groups.new(name='Bone.005')
for _i, _w in zip([1, 3, 5, 7, 9, 11, 13, 15, 17, 19, 21, 23, 25, 27, 29, 31, 33, 35, 37, 39, 41, 43, 45, 47, 49, 51, 53, 55, 57, 59, 61, 63, 68, 69, 74, 79, 84, 89, 94, 99, 104, 109, 114, 119, 124, 129, 134, 139, 144, 149, 154, 159, 164, 169, 174, 179, 184, 189, 194, 199, 204, 209, 214, 219], [0.9439, 0.9449, 0.9469, 0.9499, 0.9538, 0.9588, 0.9647, 0.9717, 0.9766, 0.9801, 0.9824, 0.984, 0.9849, 0.9855, 0.9859, 0.9862, 0.9862, 0.9858, 0.9854, 0.9847, 0.9837, 0.9822, 0.9799, 0.9764, 0.9714, 0.9645, 0.9585, 0.9536, 0.9497, 0.9468, 0.9448, 0.9439, 0.4997, 0.4998, 0.4998, 0.4998, 0.4998, 0.4998, 0.4998, 0.4999, 0.4999, 0.4999, 0.4999, 0.4999, 0.4999, 0.4999, 0.4999, 0.4999, 0.4999, 0.4999, 0.4999, 0.4999, 0.4999, 0.4999, 0.4999, 0.4999, 0.4999, 0.4998, 0.4998, 0.4998, 0.4998, 0.4998, 0.4998, 0.4997]): _vg.add([_i], _w, 'REPLACE')
_m = ob_cylinder.modifiers.new('Armature', 'ARMATURE')
_m.object = ob_armature
ob_lamp.location = (4.076, 1.005, 5.904)
ob_lamp.rotation_euler = (0.6503, 0.05522, 1.866)
ob_lamp.lock_rotations_4d = False
ob_lamp.empty_display_type = 'ARROWS'
ob_lamp.color = (0.0, 0.0, 0.0, 0.0)
ob_lamp.lineart.crease_threshold = 0.0
ob_camera.location = (7.481, -6.508, 5.344)
ob_camera.rotation_euler = (1.109, 0.01082, 0.8149)
ob_camera.lock_rotations_4d = False
ob_camera.empty_display_type = 'ARROWS'
ob_camera.color = (0.0, 0.0, 0.0, 0.0)
ob_camera.display_type = 'WIRE'
ob_camera.lineart.crease_threshold = 0.0

# ---- collection membership
col_collection_1.objects.link(ob_armature)
col_collection_1.objects.link(ob_cylinder)
col_collection_1.objects.link(ob_lamp)
col_collection_1.objects.link(ob_camera)

# ---- scene / render settings (as saved in the file)
scene.camera = ob_camera
scene.frame_start = 1; scene.frame_end = 250; scene.frame_set(0)
scene.render.engine = 'BLENDER_EEVEE_NEXT'
scene.render.image_settings.compression = 90
scene.render.resolution_percentage = 50
scene.render.dither_intensity = 0.0
scene.cycles.use_denoising = False
scene.cycles.samples = 10
scene.cycles.sampling_pattern = 'TABULATED_SOBOL'
scene.cycles.light_sampling_threshold = 0.0
scene.cycles.use_adaptive_sampling = False
scene.cycles.use_light_tree = False
scene.cycles.blur_glossy = 0.0
scene.cycles.volume_bounces = 1
scene.cycles.pixel_filter_type = 'GAUSSIAN'
scene.cycles.sample_clamp_indirect = 0.0
scene.view_settings.view_transform = 'Standard'
bpy.context.view_layer.update()
